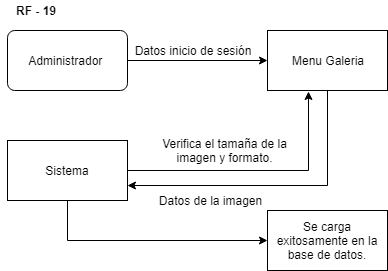

The diagram above was exported from draw.io. Its source (the exported page's mxGraphModel, read from the mxfile embedded in the PNG):
<mxGraphModel dx="800" dy="464" grid="1" gridSize="10" guides="1" tooltips="1" connect="1" arrows="1" fold="1" page="1" pageScale="1" pageWidth="827" pageHeight="1169" math="0" shadow="0">
  <root>
    <mxCell id="0" />
    <mxCell id="1" parent="0" />
    <mxCell id="92GELiXZUqZ_FQPuZ2M5-75" style="edgeStyle=orthogonalEdgeStyle;rounded=0;orthogonalLoop=1;jettySize=auto;html=1;exitX=0.5;exitY=1;exitDx=0;exitDy=0;entryX=0;entryY=0.5;entryDx=0;entryDy=0;" edge="1" parent="1" source="92GELiXZUqZ_FQPuZ2M5-77" target="92GELiXZUqZ_FQPuZ2M5-85">
      <mxGeometry relative="1" as="geometry" />
    </mxCell>
    <mxCell id="92GELiXZUqZ_FQPuZ2M5-76" style="edgeStyle=orthogonalEdgeStyle;rounded=0;orthogonalLoop=1;jettySize=auto;html=1;exitX=1;exitY=0.5;exitDx=0;exitDy=0;entryX=0.342;entryY=1.017;entryDx=0;entryDy=0;entryPerimeter=0;" edge="1" parent="1" source="92GELiXZUqZ_FQPuZ2M5-77" target="92GELiXZUqZ_FQPuZ2M5-79">
      <mxGeometry relative="1" as="geometry">
        <mxPoint x="420" y="450" as="targetPoint" />
      </mxGeometry>
    </mxCell>
    <mxCell id="92GELiXZUqZ_FQPuZ2M5-77" value="&lt;p&gt;Sistema&lt;/p&gt;" style="rounded=0;whiteSpace=wrap;html=1;" vertex="1" parent="1">
      <mxGeometry x="120" y="490" width="120" height="60" as="geometry" />
    </mxCell>
    <mxCell id="92GELiXZUqZ_FQPuZ2M5-78" style="edgeStyle=orthogonalEdgeStyle;rounded=0;orthogonalLoop=1;jettySize=auto;html=1;exitX=0.5;exitY=1;exitDx=0;exitDy=0;entryX=1;entryY=0.75;entryDx=0;entryDy=0;" edge="1" parent="1" source="92GELiXZUqZ_FQPuZ2M5-79" target="92GELiXZUqZ_FQPuZ2M5-77">
      <mxGeometry relative="1" as="geometry" />
    </mxCell>
    <mxCell id="92GELiXZUqZ_FQPuZ2M5-79" value="Menu Galeria" style="rounded=0;whiteSpace=wrap;html=1;" vertex="1" parent="1">
      <mxGeometry x="380" y="380" width="120" height="60" as="geometry" />
    </mxCell>
    <mxCell id="92GELiXZUqZ_FQPuZ2M5-80" style="edgeStyle=orthogonalEdgeStyle;rounded=0;orthogonalLoop=1;jettySize=auto;html=1;exitX=1;exitY=0.5;exitDx=0;exitDy=0;" edge="1" parent="1" source="92GELiXZUqZ_FQPuZ2M5-81" target="92GELiXZUqZ_FQPuZ2M5-79">
      <mxGeometry relative="1" as="geometry" />
    </mxCell>
    <mxCell id="92GELiXZUqZ_FQPuZ2M5-81" value="Administrador&amp;nbsp;" style="rounded=1;whiteSpace=wrap;html=1;arcSize=12;" vertex="1" parent="1">
      <mxGeometry x="120" y="380" width="120" height="60" as="geometry" />
    </mxCell>
    <mxCell id="92GELiXZUqZ_FQPuZ2M5-82" value="&lt;b&gt;RF - 19&lt;/b&gt;" style="text;html=1;strokeColor=none;fillColor=none;align=center;verticalAlign=middle;whiteSpace=wrap;rounded=0;" vertex="1" parent="1">
      <mxGeometry x="113" y="350" width="70" height="20" as="geometry" />
    </mxCell>
    <mxCell id="92GELiXZUqZ_FQPuZ2M5-83" value="Datos inicio de sesión" style="text;html=1;strokeColor=none;fillColor=none;align=center;verticalAlign=middle;whiteSpace=wrap;rounded=0;" vertex="1" parent="1">
      <mxGeometry x="240" y="390" width="130" height="20" as="geometry" />
    </mxCell>
    <mxCell id="92GELiXZUqZ_FQPuZ2M5-85" value="Se carga exitosamente en la base de datos." style="rounded=0;whiteSpace=wrap;html=1;" vertex="1" parent="1">
      <mxGeometry x="380" y="560" width="120" height="60" as="geometry" />
    </mxCell>
    <mxCell id="92GELiXZUqZ_FQPuZ2M5-86" value="Verifica el tamaña de la imagen y formato." style="text;html=1;strokeColor=none;fillColor=none;align=center;verticalAlign=middle;whiteSpace=wrap;rounded=0;" vertex="1" parent="1">
      <mxGeometry x="260" y="490" width="155" height="20" as="geometry" />
    </mxCell>
    <mxCell id="92GELiXZUqZ_FQPuZ2M5-87" value="Datos de la imagen" style="text;html=1;strokeColor=none;fillColor=none;align=center;verticalAlign=middle;whiteSpace=wrap;rounded=0;" vertex="1" parent="1">
      <mxGeometry x="260" y="540" width="125" height="20" as="geometry" />
    </mxCell>
  </root>
</mxGraphModel>